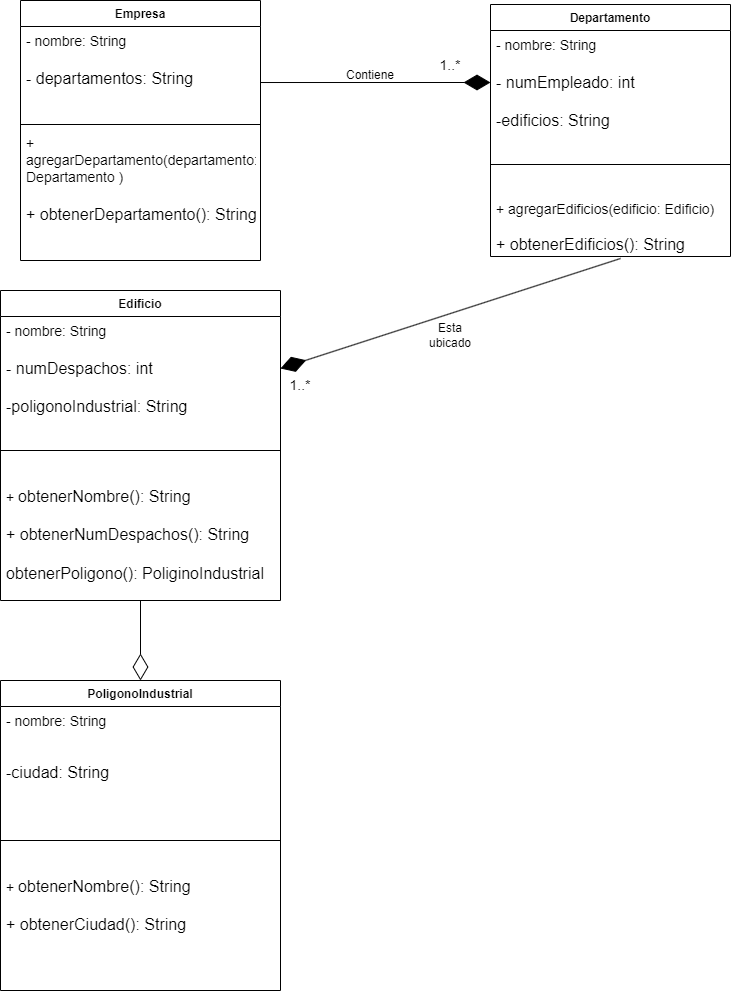

The diagram above was exported from draw.io. Its source (the exported page's mxGraphModel, read from the mxfile embedded in the PNG):
<mxGraphModel dx="1674" dy="792" grid="1" gridSize="10" guides="1" tooltips="1" connect="1" arrows="1" fold="1" page="1" pageScale="1" pageWidth="827" pageHeight="1169" math="0" shadow="0">
  <root>
    <mxCell id="0" />
    <mxCell id="1" parent="0" />
    <mxCell id="4iSzr1UweZ5TJvyF_deV-5" value="Empresa" style="swimlane;fontStyle=1;align=center;verticalAlign=top;childLayout=stackLayout;horizontal=1;startSize=26;horizontalStack=0;resizeParent=1;resizeParentMax=0;resizeLast=0;collapsible=1;marginBottom=0;whiteSpace=wrap;html=1;" vertex="1" parent="1">
      <mxGeometry x="50" y="40" width="240" height="260" as="geometry" />
    </mxCell>
    <mxCell id="4iSzr1UweZ5TJvyF_deV-6" value="&lt;font style=&quot;font-size: 14px;&quot;&gt;- nombre: String&lt;/font&gt;&lt;div&gt;&lt;font size=&quot;3&quot;&gt;&lt;br&gt;&lt;/font&gt;&lt;div&gt;&lt;font size=&quot;3&quot;&gt;- departamentos: String&lt;/font&gt;&lt;/div&gt;&lt;/div&gt;" style="text;strokeColor=none;fillColor=none;align=left;verticalAlign=top;spacingLeft=4;spacingRight=4;overflow=hidden;rotatable=0;points=[[0,0.5],[1,0.5]];portConstraint=eastwest;whiteSpace=wrap;html=1;" vertex="1" parent="4iSzr1UweZ5TJvyF_deV-5">
      <mxGeometry y="26" width="240" height="94" as="geometry" />
    </mxCell>
    <mxCell id="4iSzr1UweZ5TJvyF_deV-7" value="" style="line;strokeWidth=1;fillColor=none;align=left;verticalAlign=middle;spacingTop=-1;spacingLeft=3;spacingRight=3;rotatable=0;labelPosition=right;points=[];portConstraint=eastwest;strokeColor=inherit;" vertex="1" parent="4iSzr1UweZ5TJvyF_deV-5">
      <mxGeometry y="120" width="240" height="8" as="geometry" />
    </mxCell>
    <mxCell id="4iSzr1UweZ5TJvyF_deV-8" value="&lt;font style=&quot;font-size: 14px;&quot;&gt;+ agregarDepartamento(departamento: Departamento )&lt;/font&gt;&lt;div&gt;&lt;font size=&quot;3&quot;&gt;&lt;br&gt;&lt;/font&gt;&lt;/div&gt;&lt;div&gt;&lt;font size=&quot;3&quot;&gt;+ obtenerDepartamento(): String&lt;/font&gt;&lt;/div&gt;" style="text;strokeColor=none;fillColor=none;align=left;verticalAlign=top;spacingLeft=4;spacingRight=4;overflow=hidden;rotatable=0;points=[[0,0.5],[1,0.5]];portConstraint=eastwest;whiteSpace=wrap;html=1;" vertex="1" parent="4iSzr1UweZ5TJvyF_deV-5">
      <mxGeometry y="128" width="240" height="132" as="geometry" />
    </mxCell>
    <mxCell id="4iSzr1UweZ5TJvyF_deV-9" value="Departamento" style="swimlane;fontStyle=1;align=center;verticalAlign=top;childLayout=stackLayout;horizontal=1;startSize=26;horizontalStack=0;resizeParent=1;resizeParentMax=0;resizeLast=0;collapsible=1;marginBottom=0;whiteSpace=wrap;html=1;" vertex="1" parent="1">
      <mxGeometry x="520" y="44" width="240" height="252" as="geometry" />
    </mxCell>
    <mxCell id="4iSzr1UweZ5TJvyF_deV-10" value="&lt;font style=&quot;font-size: 14px;&quot;&gt;- nombre: String&lt;/font&gt;&lt;div&gt;&lt;font size=&quot;3&quot;&gt;&lt;br&gt;&lt;/font&gt;&lt;div&gt;&lt;font size=&quot;3&quot;&gt;- numEmpleado: int&lt;/font&gt;&lt;/div&gt;&lt;/div&gt;&lt;div&gt;&lt;font size=&quot;3&quot;&gt;&lt;br&gt;&lt;/font&gt;&lt;/div&gt;&lt;div&gt;&lt;font size=&quot;3&quot;&gt;-edificios: String&lt;/font&gt;&lt;/div&gt;" style="text;strokeColor=none;fillColor=none;align=left;verticalAlign=top;spacingLeft=4;spacingRight=4;overflow=hidden;rotatable=0;points=[[0,0.5],[1,0.5]];portConstraint=eastwest;whiteSpace=wrap;html=1;" vertex="1" parent="4iSzr1UweZ5TJvyF_deV-9">
      <mxGeometry y="26" width="240" height="104" as="geometry" />
    </mxCell>
    <mxCell id="4iSzr1UweZ5TJvyF_deV-11" value="" style="line;strokeWidth=1;fillColor=none;align=left;verticalAlign=middle;spacingTop=-1;spacingLeft=3;spacingRight=3;rotatable=0;labelPosition=right;points=[];portConstraint=eastwest;strokeColor=inherit;" vertex="1" parent="4iSzr1UweZ5TJvyF_deV-9">
      <mxGeometry y="130" width="240" height="60" as="geometry" />
    </mxCell>
    <mxCell id="4iSzr1UweZ5TJvyF_deV-12" value="&lt;font style=&quot;font-size: 14px;&quot;&gt;+ agregarEdificios(edificio: Edificio)&lt;/font&gt;&lt;div&gt;&lt;span style=&quot;font-size: 14px;&quot;&gt;&lt;br&gt;&lt;/span&gt;&lt;div&gt;&lt;font size=&quot;3&quot;&gt;+ obtenerEdificios(): String&lt;/font&gt;&lt;/div&gt;&lt;/div&gt;" style="text;strokeColor=none;fillColor=none;align=left;verticalAlign=top;spacingLeft=4;spacingRight=4;overflow=hidden;rotatable=0;points=[[0,0.5],[1,0.5]];portConstraint=eastwest;whiteSpace=wrap;html=1;" vertex="1" parent="4iSzr1UweZ5TJvyF_deV-9">
      <mxGeometry y="190" width="240" height="62" as="geometry" />
    </mxCell>
    <mxCell id="4iSzr1UweZ5TJvyF_deV-13" value="Edificio" style="swimlane;fontStyle=1;align=center;verticalAlign=top;childLayout=stackLayout;horizontal=1;startSize=26;horizontalStack=0;resizeParent=1;resizeParentMax=0;resizeLast=0;collapsible=1;marginBottom=0;whiteSpace=wrap;html=1;" vertex="1" parent="1">
      <mxGeometry x="30" y="330" width="280" height="310" as="geometry" />
    </mxCell>
    <mxCell id="4iSzr1UweZ5TJvyF_deV-14" value="&lt;font style=&quot;font-size: 14px;&quot;&gt;- nombre: String&lt;/font&gt;&lt;div&gt;&lt;font size=&quot;3&quot;&gt;&lt;br&gt;&lt;/font&gt;&lt;div&gt;&lt;font size=&quot;3&quot;&gt;- numDespachos: int&lt;/font&gt;&lt;/div&gt;&lt;/div&gt;&lt;div&gt;&lt;font size=&quot;3&quot;&gt;&lt;br&gt;&lt;/font&gt;&lt;/div&gt;&lt;div&gt;&lt;font size=&quot;3&quot;&gt;-poligonoIndustrial: String&lt;/font&gt;&lt;/div&gt;" style="text;strokeColor=none;fillColor=none;align=left;verticalAlign=top;spacingLeft=4;spacingRight=4;overflow=hidden;rotatable=0;points=[[0,0.5],[1,0.5]];portConstraint=eastwest;whiteSpace=wrap;html=1;" vertex="1" parent="4iSzr1UweZ5TJvyF_deV-13">
      <mxGeometry y="26" width="280" height="104" as="geometry" />
    </mxCell>
    <mxCell id="4iSzr1UweZ5TJvyF_deV-15" value="" style="line;strokeWidth=1;fillColor=none;align=left;verticalAlign=middle;spacingTop=-1;spacingLeft=3;spacingRight=3;rotatable=0;labelPosition=right;points=[];portConstraint=eastwest;strokeColor=inherit;" vertex="1" parent="4iSzr1UweZ5TJvyF_deV-13">
      <mxGeometry y="130" width="280" height="60" as="geometry" />
    </mxCell>
    <mxCell id="4iSzr1UweZ5TJvyF_deV-16" value="&lt;font style=&quot;font-size: 14px;&quot;&gt;+&amp;nbsp;&lt;/font&gt;&lt;span style=&quot;font-size: medium;&quot;&gt;obtenerNombre(): String&lt;/span&gt;&lt;div&gt;&lt;font size=&quot;3&quot;&gt;&lt;br&gt;&lt;/font&gt;&lt;div&gt;&lt;font size=&quot;3&quot;&gt;+ obtenerNumDespachos(): String&lt;/font&gt;&lt;/div&gt;&lt;/div&gt;&lt;div&gt;&lt;font size=&quot;3&quot;&gt;&lt;br&gt;&lt;/font&gt;&lt;/div&gt;&lt;div&gt;&lt;font size=&quot;3&quot;&gt;obtenerPoligono(): PoliginoIndustrial&lt;/font&gt;&lt;/div&gt;" style="text;strokeColor=none;fillColor=none;align=left;verticalAlign=top;spacingLeft=4;spacingRight=4;overflow=hidden;rotatable=0;points=[[0,0.5],[1,0.5]];portConstraint=eastwest;whiteSpace=wrap;html=1;" vertex="1" parent="4iSzr1UweZ5TJvyF_deV-13">
      <mxGeometry y="190" width="280" height="120" as="geometry" />
    </mxCell>
    <mxCell id="4iSzr1UweZ5TJvyF_deV-21" value="PoligonoIndustrial" style="swimlane;fontStyle=1;align=center;verticalAlign=top;childLayout=stackLayout;horizontal=1;startSize=26;horizontalStack=0;resizeParent=1;resizeParentMax=0;resizeLast=0;collapsible=1;marginBottom=0;whiteSpace=wrap;html=1;" vertex="1" parent="1">
      <mxGeometry x="30" y="720" width="280" height="310" as="geometry" />
    </mxCell>
    <mxCell id="4iSzr1UweZ5TJvyF_deV-22" value="&lt;font style=&quot;font-size: 14px;&quot;&gt;- nombre: String&lt;/font&gt;&lt;div&gt;&lt;font size=&quot;3&quot;&gt;&lt;br&gt;&lt;/font&gt;&lt;div&gt;&lt;br&gt;&lt;/div&gt;&lt;/div&gt;&lt;div&gt;&lt;font size=&quot;3&quot;&gt;-ciudad: String&lt;/font&gt;&lt;/div&gt;" style="text;strokeColor=none;fillColor=none;align=left;verticalAlign=top;spacingLeft=4;spacingRight=4;overflow=hidden;rotatable=0;points=[[0,0.5],[1,0.5]];portConstraint=eastwest;whiteSpace=wrap;html=1;" vertex="1" parent="4iSzr1UweZ5TJvyF_deV-21">
      <mxGeometry y="26" width="280" height="104" as="geometry" />
    </mxCell>
    <mxCell id="4iSzr1UweZ5TJvyF_deV-23" value="" style="line;strokeWidth=1;fillColor=none;align=left;verticalAlign=middle;spacingTop=-1;spacingLeft=3;spacingRight=3;rotatable=0;labelPosition=right;points=[];portConstraint=eastwest;strokeColor=inherit;" vertex="1" parent="4iSzr1UweZ5TJvyF_deV-21">
      <mxGeometry y="130" width="280" height="60" as="geometry" />
    </mxCell>
    <mxCell id="4iSzr1UweZ5TJvyF_deV-24" value="&lt;font style=&quot;font-size: 14px;&quot;&gt;+&amp;nbsp;&lt;/font&gt;&lt;span style=&quot;font-size: medium;&quot;&gt;obtenerNombre(): String&lt;/span&gt;&lt;div&gt;&lt;font size=&quot;3&quot;&gt;&lt;br&gt;&lt;/font&gt;&lt;div&gt;&lt;span style=&quot;background-color: initial; font-size: medium;&quot;&gt;+ obtenerCiudad(): String&lt;/span&gt;&lt;br&gt;&lt;/div&gt;&lt;/div&gt;" style="text;strokeColor=none;fillColor=none;align=left;verticalAlign=top;spacingLeft=4;spacingRight=4;overflow=hidden;rotatable=0;points=[[0,0.5],[1,0.5]];portConstraint=eastwest;whiteSpace=wrap;html=1;" vertex="1" parent="4iSzr1UweZ5TJvyF_deV-21">
      <mxGeometry y="190" width="280" height="120" as="geometry" />
    </mxCell>
    <mxCell id="4iSzr1UweZ5TJvyF_deV-25" value="" style="endArrow=diamondThin;endFill=1;endSize=24;html=1;rounded=0;entryX=0;entryY=0.5;entryDx=0;entryDy=0;exitX=1;exitY=0.596;exitDx=0;exitDy=0;exitPerimeter=0;" edge="1" parent="1" source="4iSzr1UweZ5TJvyF_deV-6" target="4iSzr1UweZ5TJvyF_deV-10">
      <mxGeometry width="160" relative="1" as="geometry">
        <mxPoint x="370" y="122" as="sourcePoint" />
        <mxPoint x="514.96" y="119.99800000000005" as="targetPoint" />
      </mxGeometry>
    </mxCell>
    <mxCell id="4iSzr1UweZ5TJvyF_deV-26" value="" style="endArrow=diamondThin;endFill=0;endSize=24;html=1;rounded=0;entryX=0.5;entryY=0;entryDx=0;entryDy=0;" edge="1" parent="1" target="4iSzr1UweZ5TJvyF_deV-21">
      <mxGeometry width="160" relative="1" as="geometry">
        <mxPoint x="170" y="640" as="sourcePoint" />
        <mxPoint x="140" y="640" as="targetPoint" />
      </mxGeometry>
    </mxCell>
    <mxCell id="4iSzr1UweZ5TJvyF_deV-27" value="" style="endArrow=diamondThin;endFill=1;endSize=24;html=1;rounded=0;exitX=0.542;exitY=1.032;exitDx=0;exitDy=0;exitPerimeter=0;entryX=1;entryY=0.5;entryDx=0;entryDy=0;" edge="1" parent="1" source="4iSzr1UweZ5TJvyF_deV-12" target="4iSzr1UweZ5TJvyF_deV-14">
      <mxGeometry width="160" relative="1" as="geometry">
        <mxPoint x="490" y="410" as="sourcePoint" />
        <mxPoint x="650" y="400" as="targetPoint" />
      </mxGeometry>
    </mxCell>
    <mxCell id="4iSzr1UweZ5TJvyF_deV-29" value="Contiene" style="text;html=1;align=center;verticalAlign=middle;whiteSpace=wrap;rounded=0;" vertex="1" parent="1">
      <mxGeometry x="370" y="100" width="60" height="30" as="geometry" />
    </mxCell>
    <mxCell id="4iSzr1UweZ5TJvyF_deV-33" value="&lt;font style=&quot;font-size: 14px;&quot;&gt;1..*&lt;/font&gt;" style="text;html=1;align=center;verticalAlign=middle;whiteSpace=wrap;rounded=0;" vertex="1" parent="1">
      <mxGeometry x="450" y="90" width="60" height="30" as="geometry" />
    </mxCell>
    <mxCell id="4iSzr1UweZ5TJvyF_deV-34" value="Esta ubicado" style="text;html=1;align=center;verticalAlign=middle;whiteSpace=wrap;rounded=0;" vertex="1" parent="1">
      <mxGeometry x="450" y="360" width="60" height="30" as="geometry" />
    </mxCell>
    <mxCell id="4iSzr1UweZ5TJvyF_deV-35" value="&lt;font style=&quot;font-size: 14px;&quot;&gt;1..*&lt;/font&gt;" style="text;html=1;align=center;verticalAlign=middle;whiteSpace=wrap;rounded=0;" vertex="1" parent="1">
      <mxGeometry x="300" y="410" width="60" height="30" as="geometry" />
    </mxCell>
  </root>
</mxGraphModel>